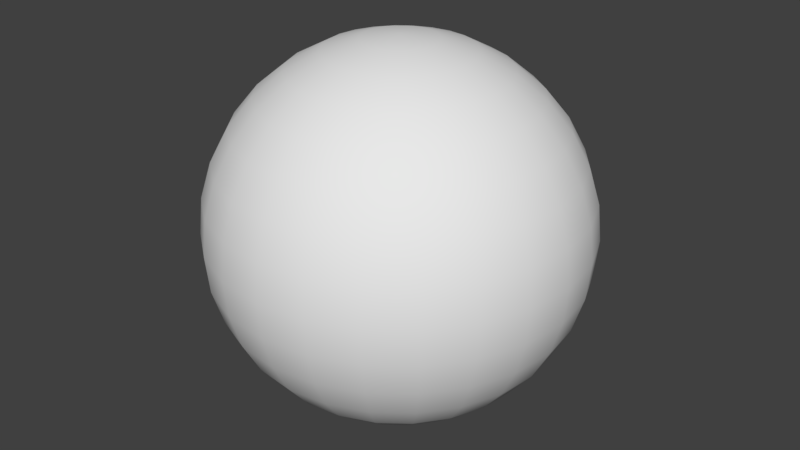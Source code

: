 # Source: Ball_Numbered.blend  (saved by Blender 2.79.0; exported with 4.5.12 LTS)
import bpy
from mathutils import Matrix  # noqa: F401  (used for matrix-valued properties, if any)

bpy.ops.wm.read_factory_settings(use_empty=True)
scene = bpy.context.scene
scene.name = 'Scene'

# ---- collections
col_collection_1 = bpy.data.collections.new('Collection 1'); scene.collection.children.link(col_collection_1)

# ---- world
world_world = bpy.data.worlds.new('World'); scene.world = world_world
world_world.color = (0.05088, 0.05088, 0.05088)
world_world.use_sun_shadow = False
world_world.sun_shadow_jitter_overblur = 0.0
world_world.cycles.sampling_method = 'MANUAL'

# ---- meshes
me_sphere_001 = bpy.data.meshes.new('Sphere.001')
me_sphere_001.from_pydata([(0.0, 0.3827, 0.9239), (0.0, 0.5556, 0.8315), (0.0, 0.9808, 0.1951), (0.0, 1.0, 7.55e-08), (0.0, 0.9808, -0.1951), (0.0, 0.9239, -0.3827), (0.05049, 0.1884, 0.9808), (0.09905, 0.3696, 0.9239), (0.1438, 0.5366, 0.8315), (0.183, 0.683, 0.7071), (0.2152, 0.8031, 0.5556), (0.2391, 0.8924, 0.3827), (0.2538, 0.9474, 0.1951), (0.2588, 0.9659, 7.55e-08), (0.2538, 0.9474, -0.1951), (0.2391, 0.8924, -0.3827), (0.2152, 0.8031, -0.5556), (0.183, 0.683, -0.7071), (0.1438, 0.5366, -0.8315), (0.09905, 0.3696, -0.9239), (0.05049, 0.1884, -0.9808), (0.09755, 0.169, 0.9808), (0.1913, 0.3314, 0.9239), (0.2778, 0.4811, 0.8315), (0.3536, 0.6124, 0.7071), (0.4157, 0.7201, 0.5556), (0.4619, 0.8001, 0.3827), (0.4904, 0.8494, 0.1951), (0.5, 0.866, 7.55e-08), (0.4904, 0.8494, -0.1951), (0.4619, 0.8001, -0.3827), (0.4157, 0.7201, -0.5556), (0.3536, 0.6124, -0.7071), (0.2778, 0.4811, -0.8315), (0.1913, 0.3314, -0.9239), (0.09755, 0.169, -0.9808), (0.1379, 0.1379, 0.9808), (0.2706, 0.2706, 0.9239), (0.3928, 0.3928, 0.8315), (0.5, 0.5, 0.7071), (0.5879, 0.5879, 0.5556), (0.6533, 0.6533, 0.3827), (0.6935, 0.6935, 0.1951), (0.7071, 0.7071, 7.55e-08), (0.6935, 0.6935, -0.1951), (0.6533, 0.6533, -0.3827), (0.5879, 0.5879, -0.5556), (0.5, 0.5, -0.7071), (0.3928, 0.3928, -0.8315), (0.2706, 0.2706, -0.9239), (0.1379, 0.1379, -0.9808), (0.169, 0.09754, 0.9808), (0.3314, 0.1913, 0.9239), (0.4811, 0.2778, 0.8315), (0.6124, 0.3536, 0.7071), (0.7201, 0.4157, 0.5556), (0.8001, 0.4619, 0.3827), (0.8494, 0.4904, 0.1951), (0.866, 0.5, 7.55e-08), (0.8494, 0.4904, -0.1951), (0.8001, 0.4619, -0.3827), (0.7201, 0.4157, -0.5556), (0.6124, 0.3536, -0.7071), (0.4811, 0.2778, -0.8315), (0.3314, 0.1913, -0.9239), (0.169, 0.09754, -0.9808), (0.1884, 0.05049, 0.9808), (0.3696, 0.09905, 0.9239), (0.5366, 0.1438, 0.8315), (0.683, 0.183, 0.7071), (0.8031, 0.2152, 0.5556), (0.8924, 0.2391, 0.3827), (0.9474, 0.2538, 0.1951), (0.9659, 0.2588, 7.55e-08), (0.9474, 0.2538, -0.1951), (0.8924, 0.2391, -0.3827), (0.8031, 0.2152, -0.5556), (0.683, 0.183, -0.7071), (0.5366, 0.1438, -0.8315), (0.3696, 0.09905, -0.9239), (0.1884, 0.05049, -0.9808), (0.1951, -3.464e-07, 0.9808), (0.3827, -3.315e-07, 0.9239), (0.5556, -3.24e-07, 0.8315), (0.7071, -3.24e-07, 0.7071), (0.8315, -2.942e-07, 0.5556), (0.9239, -2.644e-07, 0.3827), (0.9808, -2.793e-07, 0.1951), (1.0, -3.091e-07, 7.55e-08), (0.9808, -2.644e-07, -0.1951), (0.9239, -2.644e-07, -0.3827), (0.8315, -2.942e-07, -0.5556), (0.7071, -3.24e-07, -0.7071), (0.5556, -3.24e-07, -0.8315), (0.3827, -3.091e-07, -0.9239), (0.1951, -3.501e-07, -0.9808), (0.1884, -0.05049, 0.9808), (0.3696, -0.09905, 0.9239), (0.5366, -0.1438, 0.8315), (0.683, -0.183, 0.7071), (0.8031, -0.2152, 0.5556), (0.8924, -0.2391, 0.3827), (0.9474, -0.2538, 0.1951), (0.9659, -0.2588, 7.55e-08), (0.9474, -0.2538, -0.1951), (0.8924, -0.2391, -0.3827), (0.8031, -0.2152, -0.5556), (0.683, -0.183, -0.7071), (0.5366, -0.1438, -0.8315), (0.3696, -0.09905, -0.9239), (0.1884, -0.05049, -0.9808), (0.169, -0.09755, 0.9808), (0.3314, -0.1913, 0.9239), (0.4811, -0.2778, 0.8315), (0.6124, -0.3536, 0.7071), (0.7201, -0.4157, 0.5556), (0.8001, -0.4619, 0.3827), (0.8494, -0.4904, 0.1951), (0.866, -0.5, 7.55e-08), (0.8494, -0.4904, -0.1951), (0.8001, -0.4619, -0.3827), (0.7201, -0.4157, -0.5556), (0.6124, -0.3536, -0.7071), (0.4811, -0.2778, -0.8315), (0.3314, -0.1913, -0.9239), (0.169, -0.09755, -0.9808), (0.1379, -0.138, 0.9808), (0.2706, -0.2706, 0.9239), (0.3928, -0.3928, 0.8315), (0.5, -0.5, 0.7071), (0.5879, -0.5879, 0.5556), (0.6533, -0.6533, 0.3827), (0.6935, -0.6935, 0.1951), (0.7071, -0.7071, 7.55e-08), (0.6935, -0.6935, -0.1951), (0.6533, -0.6533, -0.3827), (0.5879, -0.5879, -0.5556), (0.5, -0.5, -0.7071), (0.3928, -0.3928, -0.8315), (0.2706, -0.2706, -0.9239), (0.1379, -0.138, -0.9808), (0.09755, -0.169, 0.9808), (0.1913, -0.3314, 0.9239), (0.2778, -0.4811, 0.8315), (0.3536, -0.6124, 0.7071), (0.4157, -0.7201, 0.5556), (0.4619, -0.8001, 0.3827), (0.4904, -0.8494, 0.1951), (0.5, -0.866, 7.55e-08), (0.4904, -0.8494, -0.1951), (0.4619, -0.8001, -0.3827), (0.4157, -0.7201, -0.5556), (0.3536, -0.6124, -0.7071), (0.2778, -0.4811, -0.8315), (0.1913, -0.3314, -0.9239), (0.09755, -0.169, -0.9808), (0.05049, -0.1884, 0.9808), (0.09905, -0.3696, 0.9239), (0.1438, -0.5366, 0.8315), (0.183, -0.683, 0.7071), (0.2152, -0.8031, 0.5556), (0.2391, -0.8924, 0.3827), (0.2538, -0.9474, 0.1951), (0.2588, -0.9659, 7.55e-08), (0.2538, -0.9474, -0.1951), (0.2391, -0.8924, -0.3827), (0.2152, -0.8031, -0.5556), (0.183, -0.683, -0.7071), (0.1438, -0.5366, -0.8315), (0.09905, -0.3696, -0.9239), (0.05049, -0.1884, -0.9808), (-2.742e-08, -0.1951, 0.9808), (-4.233e-08, -0.3827, 0.9239), (2.473e-08, -0.5556, 0.8315), (9.828e-09, -0.7071, 0.7071), (9.924e-08, -0.8315, 0.5556), (1.29e-07, -0.9239, 0.3827), (3.963e-08, -0.9808, 0.1951), (2.473e-08, -1.0, 7.55e-08), (9.828e-09, -0.9808, -0.1951), (9.924e-08, -0.9239, -0.3827), (9.924e-08, -0.8315, -0.5556), (9.828e-09, -0.7071, -0.7071), (2.473e-08, -0.5556, -0.8315), (9.828e-09, -0.3827, -0.9239), (-8.798e-09, -0.1951, -0.9808), (-0.05049, -0.1884, 0.9808), (-0.09905, -0.3696, 0.9239), (-0.1438, -0.5366, 0.8315), (-0.183, -0.683, 0.7071), (-0.2152, -0.8031, 0.5556), (-0.2391, -0.8924, 0.3827), (-0.2538, -0.9474, 0.1951), (-0.2588, -0.9659, 7.55e-08), (-0.2538, -0.9474, -0.1951), (-0.2391, -0.8924, -0.3827), (-0.2152, -0.8031, -0.5556), (-0.183, -0.683, -0.7071), (-0.1438, -0.5366, -0.8315), (-0.09905, -0.3696, -0.9239), (-0.05049, -0.1884, -0.9808), (-1.629e-07, -6.08e-07, 1.0), (-0.09755, -0.169, 0.9808), (-0.1913, -0.3314, 0.9239), (-0.2778, -0.4811, 0.8315), (-0.3536, -0.6124, 0.7071), (-0.4157, -0.7201, 0.5556), (-0.4619, -0.8001, 0.3827), (-0.4904, -0.8494, 0.1951), (-0.5, -0.866, 7.55e-08), (-0.4904, -0.8494, -0.1951), (-0.4619, -0.8001, -0.3827), (-0.4157, -0.7201, -0.5556), (-0.3536, -0.6124, -0.7071), (-0.2778, -0.4811, -0.8315), (-0.1913, -0.3314, -0.9239), (-0.09755, -0.169, -0.9808), (-0.1379, -0.138, 0.9808), (-0.2706, -0.2706, 0.9239), (-0.3928, -0.3928, 0.8315), (-0.5, -0.5, 0.7071), (-0.5879, -0.5879, 0.5556), (-0.6533, -0.6533, 0.3827), (-0.6935, -0.6935, 0.1951), (-0.7071, -0.7071, 7.55e-08), (-0.6935, -0.6935, -0.1951), (-0.6533, -0.6533, -0.3827), (-0.5879, -0.5879, -0.5556), (-0.5, -0.5, -0.7071), (-0.3928, -0.3928, -0.8315), (-0.2706, -0.2706, -0.9239), (-0.1379, -0.138, -0.9808), (-0.169, -0.09755, 0.9808), (-0.3314, -0.1913, 0.9239), (-0.4811, -0.2778, 0.8315), (-0.6124, -0.3536, 0.7071), (-0.7201, -0.4157, 0.5556), (-0.8001, -0.4619, 0.3827), (-0.8494, -0.4904, 0.1951), (-0.866, -0.5, 7.55e-08), (-0.8494, -0.4904, -0.1951), (-0.8001, -0.4619, -0.3827), (-0.7201, -0.4157, -0.5556), (-0.6124, -0.3536, -0.7071), (-0.4811, -0.2778, -0.8315), (-0.3314, -0.1913, -0.9239), (-0.169, -0.09755, -0.9808), (-0.1884, -0.05049, 0.9808), (-0.3696, -0.09905, 0.9239), (-0.5366, -0.1438, 0.8315), (-0.683, -0.183, 0.7071), (-0.8031, -0.2152, 0.5556), (-0.8924, -0.2391, 0.3827), (-0.9474, -0.2538, 0.1951), (-0.9659, -0.2588, 7.55e-08), (-0.9474, -0.2538, -0.1951), (-0.8924, -0.2391, -0.3827), (-0.8031, -0.2152, -0.5556), (-0.683, -0.183, -0.7071), (-0.5366, -0.1438, -0.8315), (-0.3696, -0.09905, -0.9239), (-0.1884, -0.05049, -0.9808), (0.0, -3.258e-07, -1.0), (-0.1951, -3.166e-07, 0.9808), (-0.3827, -2.868e-07, 0.9239), (-0.5556, -3.389e-07, 0.8315), (-0.7071, -3.538e-07, 0.7071), (-0.8315, -3.24e-07, 0.5556), (-0.9239, -3.836e-07, 0.3827), (-0.9808, -2.048e-07, 0.1951), (-1.0, -3.389e-07, 7.55e-08), (-0.9808, -1.601e-07, -0.1951), (-0.9239, -3.091e-07, -0.3827), (-0.8315, -3.24e-07, -0.5556), (-0.7071, -3.538e-07, -0.7071), (-0.5556, -3.389e-07, -0.8315), (-0.3827, -3.24e-07, -0.9239), (-0.1951, -3.166e-07, -0.9808), (-0.1884, 0.05049, 0.9808), (-0.3696, 0.09905, 0.9239), (-0.5366, 0.1438, 0.8315), (-0.683, 0.183, 0.7071), (-0.8031, 0.2152, 0.5556), (-0.8924, 0.2391, 0.3827), (-0.9474, 0.2538, 0.1951), (-0.9659, 0.2588, 7.55e-08), (-0.9474, 0.2538, -0.1951), (-0.8924, 0.2391, -0.3827), (-0.8031, 0.2152, -0.5556), (-0.683, 0.183, -0.7071), (-0.5366, 0.1438, -0.8315), (-0.3696, 0.09905, -0.9239), (-0.1884, 0.05049, -0.9808), (-0.169, 0.09755, 0.9808), (-0.3314, 0.1913, 0.9239), (-0.4811, 0.2778, 0.8315), (-0.6124, 0.3536, 0.7071), (-0.7201, 0.4157, 0.5556), (-0.8001, 0.4619, 0.3827), (-0.8494, 0.4904, 0.1951), (-0.866, 0.5, 7.55e-08), (-0.8494, 0.4904, -0.1951), (-0.8001, 0.4619, -0.3827), (-0.7201, 0.4157, -0.5556), (-0.6124, 0.3536, -0.7071), (-0.4811, 0.2778, -0.8315), (-0.3314, 0.1913, -0.9239), (-0.169, 0.09754, -0.9808), (-0.1379, 0.1379, 0.9808), (-0.2706, 0.2706, 0.9239), (-0.3928, 0.3928, 0.8315), (-0.5, 0.5, 0.7071), (-0.5879, 0.5879, 0.5556), (-0.6533, 0.6533, 0.3827), (-0.6935, 0.6935, 0.1951), (-0.7071, 0.7071, 7.55e-08), (-0.6935, 0.6935, -0.1951), (-0.6533, 0.6533, -0.3827), (-0.5879, 0.5879, -0.5556), (-0.5, 0.5, -0.7071), (-0.3928, 0.3928, -0.8315), (-0.2706, 0.2706, -0.9239), (-0.1379, 0.1379, -0.9808), (-0.09755, 0.169, 0.9808), (-0.1913, 0.3314, 0.9239), (-0.2778, 0.4811, 0.8315), (-0.3536, 0.6124, 0.7071), (-0.4157, 0.7201, 0.5556), (-0.4619, 0.8001, 0.3827), (-0.4904, 0.8494, 0.1951), (-0.5, 0.866, 7.55e-08), (-0.4904, 0.8494, -0.1951), (-0.4619, 0.8001, -0.3827), (-0.4157, 0.7201, -0.5556), (-0.3536, 0.6124, -0.7071), (-0.2778, 0.4811, -0.8315), (-0.1913, 0.3314, -0.9239), (-0.09755, 0.169, -0.9808), (-0.05049, 0.1884, 0.9808), (-0.09905, 0.3696, 0.9239), (-0.1438, 0.5366, 0.8315), (-0.183, 0.683, 0.7071), (-0.2152, 0.8031, 0.5556), (-0.2391, 0.8924, 0.3827), (-0.2538, 0.9474, 0.1951), (-0.2588, 0.9659, 7.55e-08), (-0.2538, 0.9474, -0.1951), (-0.2391, 0.8924, -0.3827), (-0.2152, 0.8031, -0.5556), (-0.183, 0.683, -0.7071), (-0.1438, 0.5366, -0.8315), (-0.09905, 0.3696, -0.9239), (-0.05049, 0.1884, -0.9808), (1.355e-08, 0.1951, 0.9808), (-5.073e-09, 0.7071, 0.7071), (-1.997e-08, 0.8315, 0.5556), (-1.094e-07, 0.9239, 0.3827), (-1.997e-08, 0.8315, -0.5556), (-5.073e-09, 0.7071, -0.7071), (2.473e-08, 0.5556, -0.8315), (5.453e-08, 0.3827, -0.9239), (2.473e-08, 0.1951, -0.9808)], [], [(3, 2, 12, 13), (353, 201, 6), (262, 361, 20), (4, 3, 13, 14), (0, 353, 6, 7), (5, 4, 14, 15), (1, 0, 7, 8), (357, 5, 15, 16), (354, 1, 8, 9), (358, 357, 16, 17), (355, 354, 9, 10), (359, 358, 17, 18), (356, 355, 10, 11), (360, 359, 18, 19), (2, 356, 11, 12), (361, 360, 19, 20), (19, 18, 33, 34), (12, 11, 26, 27), (20, 19, 34, 35), (13, 12, 27, 28), (6, 201, 21), (262, 20, 35), (14, 13, 28, 29), (7, 6, 21, 22), (15, 14, 29, 30), (8, 7, 22, 23), (16, 15, 30, 31), (9, 8, 23, 24), (17, 16, 31, 32), (10, 9, 24, 25), (18, 17, 32, 33), (11, 10, 25, 26), (31, 30, 45, 46), (24, 23, 38, 39), (32, 31, 46, 47), (25, 24, 39, 40), (33, 32, 47, 48), (26, 25, 40, 41), (34, 33, 48, 49), (27, 26, 41, 42), (35, 34, 49, 50), (28, 27, 42, 43), (21, 201, 36), (262, 35, 50), (29, 28, 43, 44), (22, 21, 36, 37), (30, 29, 44, 45), (23, 22, 37, 38), (50, 49, 64, 65), (43, 42, 57, 58), (36, 201, 51), (262, 50, 65), (44, 43, 58, 59), (37, 36, 51, 52), (45, 44, 59, 60), (38, 37, 52, 53), (46, 45, 60, 61), (39, 38, 53, 54), (47, 46, 61, 62), (40, 39, 54, 55), (48, 47, 62, 63), (41, 40, 55, 56), (49, 48, 63, 64), (42, 41, 56, 57), (54, 53, 68, 69), (62, 61, 76, 77), (55, 54, 69, 70), (63, 62, 77, 78), (56, 55, 70, 71), (64, 63, 78, 79), (57, 56, 71, 72), (65, 64, 79, 80), (58, 57, 72, 73), (51, 201, 66), (262, 65, 80), (59, 58, 73, 74), (52, 51, 66, 67), (60, 59, 74, 75), (53, 52, 67, 68), (61, 60, 75, 76), (73, 72, 87, 88), (66, 201, 81), (262, 80, 95), (74, 73, 88, 89), (67, 66, 81, 82), (75, 74, 89, 90), (68, 67, 82, 83), (76, 75, 90, 91), (69, 68, 83, 84), (77, 76, 91, 92), (70, 69, 84, 85), (78, 77, 92, 93), (71, 70, 85, 86), (79, 78, 93, 94), (72, 71, 86, 87), (80, 79, 94, 95), (92, 91, 106, 107), (85, 84, 99, 100), (93, 92, 107, 108), (86, 85, 100, 101), (94, 93, 108, 109), (87, 86, 101, 102), (95, 94, 109, 110), (88, 87, 102, 103), (81, 201, 96), (262, 95, 110), (89, 88, 103, 104), (82, 81, 96, 97), (90, 89, 104, 105), (83, 82, 97, 98), (91, 90, 105, 106), (84, 83, 98, 99), (96, 201, 111), (262, 110, 125), (104, 103, 118, 119), (97, 96, 111, 112), (105, 104, 119, 120), (98, 97, 112, 113), (106, 105, 120, 121), (99, 98, 113, 114), (107, 106, 121, 122), (100, 99, 114, 115), (108, 107, 122, 123), (101, 100, 115, 116), (109, 108, 123, 124), (102, 101, 116, 117), (110, 109, 124, 125), (103, 102, 117, 118), (115, 114, 129, 130), (123, 122, 137, 138), (116, 115, 130, 131), (124, 123, 138, 139), (117, 116, 131, 132), (125, 124, 139, 140), (118, 117, 132, 133), (111, 201, 126), (262, 125, 140), (119, 118, 133, 134), (112, 111, 126, 127), (120, 119, 134, 135), (113, 112, 127, 128), (121, 120, 135, 136), (114, 113, 128, 129), (122, 121, 136, 137), (134, 133, 148, 149), (127, 126, 141, 142), (135, 134, 149, 150), (128, 127, 142, 143), (136, 135, 150, 151), (129, 128, 143, 144), (137, 136, 151, 152), (130, 129, 144, 145), (138, 137, 152, 153), (131, 130, 145, 146), (139, 138, 153, 154), (132, 131, 146, 147), (140, 139, 154, 155), (133, 132, 147, 148), (126, 201, 141), (262, 140, 155), (153, 152, 167, 168), (146, 145, 160, 161), (154, 153, 168, 169), (147, 146, 161, 162), (155, 154, 169, 170), (148, 147, 162, 163), (141, 201, 156), (262, 155, 170), (149, 148, 163, 164), (142, 141, 156, 157), (150, 149, 164, 165), (143, 142, 157, 158), (151, 150, 165, 166), (144, 143, 158, 159), (152, 151, 166, 167), (145, 144, 159, 160), (165, 164, 179, 180), (158, 157, 172, 173), (166, 165, 180, 181), (159, 158, 173, 174), (167, 166, 181, 182), (160, 159, 174, 175), (168, 167, 182, 183), (161, 160, 175, 176), (169, 168, 183, 184), (162, 161, 176, 177), (170, 169, 184, 185), (163, 162, 177, 178), (156, 201, 171), (262, 170, 185), (164, 163, 178, 179), (157, 156, 171, 172), (184, 183, 198, 199), (177, 176, 191, 192), (185, 184, 199, 200), (178, 177, 192, 193), (171, 201, 186), (262, 185, 200), (179, 178, 193, 194), (172, 171, 186, 187), (180, 179, 194, 195), (173, 172, 187, 188), (181, 180, 195, 196), (174, 173, 188, 189), (182, 181, 196, 197), (175, 174, 189, 190), (183, 182, 197, 198), (176, 175, 190, 191), (188, 187, 203, 204), (196, 195, 211, 212), (189, 188, 204, 205), (197, 196, 212, 213), (190, 189, 205, 206), (198, 197, 213, 214), (191, 190, 206, 207), (199, 198, 214, 215), (192, 191, 207, 208), (200, 199, 215, 216), (193, 192, 208, 209), (186, 201, 202), (262, 200, 216), (194, 193, 209, 210), (187, 186, 202, 203), (195, 194, 210, 211), (208, 207, 222, 223), (216, 215, 230, 231), (209, 208, 223, 224), (202, 201, 217), (262, 216, 231), (210, 209, 224, 225), (203, 202, 217, 218), (211, 210, 225, 226), (204, 203, 218, 219), (212, 211, 226, 227), (205, 204, 219, 220), (213, 212, 227, 228), (206, 205, 220, 221), (214, 213, 228, 229), (207, 206, 221, 222), (215, 214, 229, 230), (227, 226, 241, 242), (220, 219, 234, 235), (228, 227, 242, 243), (221, 220, 235, 236), (229, 228, 243, 244), (222, 221, 236, 237), (230, 229, 244, 245), (223, 222, 237, 238), (231, 230, 245, 246), (224, 223, 238, 239), (217, 201, 232), (262, 231, 246), (225, 224, 239, 240), (218, 217, 232, 233), (226, 225, 240, 241), (219, 218, 233, 234), (246, 245, 260, 261), (239, 238, 253, 254), (232, 201, 247), (262, 246, 261), (240, 239, 254, 255), (233, 232, 247, 248), (241, 240, 255, 256), (234, 233, 248, 249), (242, 241, 256, 257), (235, 234, 249, 250), (243, 242, 257, 258), (236, 235, 250, 251), (244, 243, 258, 259), (237, 236, 251, 252), (245, 244, 259, 260), (238, 237, 252, 253), (250, 249, 265, 266), (258, 257, 273, 274), (251, 250, 266, 267), (259, 258, 274, 275), (252, 251, 267, 268), (260, 259, 275, 276), (253, 252, 268, 269), (261, 260, 276, 277), (254, 253, 269, 270), (247, 201, 263), (262, 261, 277), (255, 254, 270, 271), (248, 247, 263, 264), (256, 255, 271, 272), (249, 248, 264, 265), (257, 256, 272, 273), (270, 269, 284, 285), (263, 201, 278), (262, 277, 292), (271, 270, 285, 286), (264, 263, 278, 279), (272, 271, 286, 287), (265, 264, 279, 280), (273, 272, 287, 288), (266, 265, 280, 281), (274, 273, 288, 289), (267, 266, 281, 282), (275, 274, 289, 290), (268, 267, 282, 283), (276, 275, 290, 291), (269, 268, 283, 284), (277, 276, 291, 292), (289, 288, 303, 304), (282, 281, 296, 297), (290, 289, 304, 305), (283, 282, 297, 298), (291, 290, 305, 306), (284, 283, 298, 299), (292, 291, 306, 307), (285, 284, 299, 300), (278, 201, 293), (262, 292, 307), (286, 285, 300, 301), (279, 278, 293, 294), (287, 286, 301, 302), (280, 279, 294, 295), (288, 287, 302, 303), (281, 280, 295, 296), (262, 307, 322), (301, 300, 315, 316), (294, 293, 308, 309), (302, 301, 316, 317), (295, 294, 309, 310), (303, 302, 317, 318), (296, 295, 310, 311), (304, 303, 318, 319), (297, 296, 311, 312), (305, 304, 319, 320), (298, 297, 312, 313), (306, 305, 320, 321), (299, 298, 313, 314), (307, 306, 321, 322), (300, 299, 314, 315), (293, 201, 308), (320, 319, 334, 335), (313, 312, 327, 328), (321, 320, 335, 336), (314, 313, 328, 329), (322, 321, 336, 337), (315, 314, 329, 330), (308, 201, 323), (262, 322, 337), (316, 315, 330, 331), (309, 308, 323, 324), (317, 316, 331, 332), (310, 309, 324, 325), (318, 317, 332, 333), (311, 310, 325, 326), (319, 318, 333, 334), (312, 311, 326, 327), (324, 323, 338, 339), (332, 331, 346, 347), (325, 324, 339, 340), (333, 332, 347, 348), (326, 325, 340, 341), (334, 333, 348, 349), (327, 326, 341, 342), (335, 334, 349, 350), (328, 327, 342, 343), (336, 335, 350, 351), (329, 328, 343, 344), (337, 336, 351, 352), (330, 329, 344, 345), (323, 201, 338), (262, 337, 352), (331, 330, 345, 346), (343, 342, 355, 356), (351, 350, 359, 360), (344, 343, 356, 2), (352, 351, 360, 361), (345, 344, 2, 3), (338, 201, 353), (262, 352, 361), (346, 345, 3, 4), (339, 338, 353, 0), (347, 346, 4, 5), (340, 339, 0, 1), (348, 347, 5, 357), (341, 340, 1, 354), (349, 348, 357, 358), (342, 341, 354, 355), (350, 349, 358, 359)])
me_sphere_001.polygons.foreach_set('use_smooth', [True] * 384)
_uv = me_sphere_001.uv_layers.new(name='UVMap')
_uv.uv.foreach_set('vector', [0.8871, 0.4742, 0.8854, 0.5513, 0.7946, 0.5414, 0.7959, 0.4805, 0.5759, 0.861, 0.5062, 0.8642, 0.571, 0.8434, 0.4974, 0.1209, 0.5651, 0.1284, 0.5598, 0.145, 0.8737, 0.3995, 0.8871, 0.4742, 0.7959, 0.4805, 0.7877, 0.421, 0.6487, 0.8448, 0.5759, 0.861, 0.571, 0.8434, 0.6322, 0.8117, 0.8462, 0.33, 0.8737, 0.3995, 0.7877, 0.421, 0.7705, 0.3636, 0.7191, 0.8112, 0.6487, 0.8448, 0.6322, 0.8117, 0.6856, 0.7691, 0.8063, 0.2679, 0.8462, 0.33, 0.7705, 0.3636, 0.7446, 0.3093, 0.7806, 0.7619, 0.7191, 0.8112, 0.6856, 0.7691, 0.7292, 0.7185, 0.7557, 0.2153, 0.8063, 0.2679, 0.7446, 0.3093, 0.7101, 0.2592, 0.8329, 0.7011, 0.7806, 0.7619, 0.7292, 0.7185, 0.7611, 0.6618, 0.6967, 0.1741, 0.7557, 0.2153, 0.7101, 0.2592, 0.6674, 0.2143, 0.8675, 0.6281, 0.8329, 0.7011, 0.7611, 0.6618, 0.7833, 0.6024, 0.6321, 0.1452, 0.6967, 0.1741, 0.6674, 0.2143, 0.6169, 0.1759, 0.8854, 0.5513, 0.8675, 0.6281, 0.7833, 0.6024, 0.7946, 0.5414, 0.5651, 0.1284, 0.6321, 0.1452, 0.6169, 0.1759, 0.5598, 0.145, 0.6169, 0.1759, 0.6674, 0.2143, 0.6347, 0.244, 0.5968, 0.2002, 0.7946, 0.5414, 0.7833, 0.6024, 0.7145, 0.5865, 0.7215, 0.5353, 0.5598, 0.145, 0.6169, 0.1759, 0.5968, 0.2002, 0.5509, 0.1592, 0.7959, 0.4805, 0.7946, 0.5414, 0.7215, 0.5353, 0.7223, 0.4846, 0.571, 0.8434, 0.5062, 0.8642, 0.5623, 0.8283, 0.4974, 0.1209, 0.5598, 0.145, 0.5509, 0.1592, 0.7877, 0.421, 0.7959, 0.4805, 0.7223, 0.4846, 0.717, 0.4346, 0.6322, 0.8117, 0.571, 0.8434, 0.5623, 0.8283, 0.6107, 0.7861, 0.7705, 0.3636, 0.7877, 0.421, 0.717, 0.4346, 0.7059, 0.3854, 0.6856, 0.7691, 0.6322, 0.8117, 0.6107, 0.7861, 0.6497, 0.7388, 0.7446, 0.3093, 0.7705, 0.3636, 0.7059, 0.3854, 0.6887, 0.337, 0.7292, 0.7185, 0.6856, 0.7691, 0.6497, 0.7388, 0.6794, 0.689, 0.7101, 0.2592, 0.7446, 0.3093, 0.6887, 0.337, 0.6652, 0.2898, 0.7611, 0.6618, 0.7292, 0.7185, 0.6794, 0.689, 0.7006, 0.6379, 0.6674, 0.2143, 0.7101, 0.2592, 0.6652, 0.2898, 0.6347, 0.244, 0.7833, 0.6024, 0.7611, 0.6618, 0.7006, 0.6379, 0.7145, 0.5865, 0.6887, 0.337, 0.7059, 0.3854, 0.6488, 0.3997, 0.6375, 0.3556, 0.6794, 0.689, 0.6497, 0.7388, 0.6134, 0.7179, 0.633, 0.6696, 0.6652, 0.2898, 0.6887, 0.337, 0.6375, 0.3556, 0.6217, 0.3109, 0.7006, 0.6379, 0.6794, 0.689, 0.633, 0.6696, 0.6465, 0.6226, 0.6347, 0.244, 0.6652, 0.2898, 0.6217, 0.3109, 0.6007, 0.2652, 0.7145, 0.5865, 0.7006, 0.6379, 0.6465, 0.6226, 0.6551, 0.5767, 0.5968, 0.2002, 0.6347, 0.244, 0.6007, 0.2652, 0.5737, 0.2185, 0.7215, 0.5353, 0.7145, 0.5865, 0.6551, 0.5767, 0.6593, 0.5317, 0.5509, 0.1592, 0.5968, 0.2002, 0.5737, 0.2185, 0.5393, 0.1705, 0.7223, 0.4846, 0.7215, 0.5353, 0.6593, 0.5317, 0.6596, 0.4875, 0.5623, 0.8283, 0.5062, 0.8642, 0.5508, 0.8164, 0.4974, 0.1209, 0.5509, 0.1592, 0.5393, 0.1705, 0.717, 0.4346, 0.7223, 0.4846, 0.6596, 0.4875, 0.6561, 0.4436, 0.6107, 0.7861, 0.5623, 0.8283, 0.5508, 0.8164, 0.5865, 0.7672, 0.7059, 0.3854, 0.717, 0.4346, 0.6561, 0.4436, 0.6488, 0.3997, 0.6497, 0.7388, 0.6107, 0.7861, 0.5865, 0.7672, 0.6134, 0.7179, 0.5393, 0.1705, 0.5737, 0.2185, 0.5487, 0.2311, 0.5258, 0.1786, 0.6596, 0.4875, 0.6593, 0.5317, 0.6039, 0.5299, 0.6038, 0.4896, 0.5508, 0.8164, 0.5062, 0.8642, 0.5374, 0.8078, 0.4974, 0.1209, 0.5393, 0.1705, 0.5258, 0.1786, 0.6561, 0.4436, 0.6596, 0.4875, 0.6038, 0.4896, 0.6014, 0.4495, 0.5865, 0.7672, 0.5508, 0.8164, 0.5374, 0.8078, 0.5608, 0.7544, 0.6488, 0.3997, 0.6561, 0.4436, 0.6014, 0.4495, 0.5968, 0.4091, 0.6134, 0.7179, 0.5865, 0.7672, 0.5608, 0.7544, 0.5775, 0.7044, 0.6375, 0.3556, 0.6488, 0.3997, 0.5968, 0.4091, 0.5896, 0.3677, 0.633, 0.6696, 0.6134, 0.7179, 0.5775, 0.7044, 0.5891, 0.6576, 0.6217, 0.3109, 0.6375, 0.3556, 0.5896, 0.3677, 0.5796, 0.3248, 0.6465, 0.6226, 0.633, 0.6696, 0.5891, 0.6576, 0.597, 0.6133, 0.6007, 0.2652, 0.6217, 0.3109, 0.5796, 0.3248, 0.5663, 0.2795, 0.6551, 0.5767, 0.6465, 0.6226, 0.597, 0.6133, 0.6017, 0.571, 0.5737, 0.2185, 0.6007, 0.2652, 0.5663, 0.2795, 0.5487, 0.2311, 0.6593, 0.5317, 0.6551, 0.5767, 0.6017, 0.571, 0.6039, 0.5299, 0.5891, 0.6576, 0.5775, 0.7044, 0.5421, 0.6969, 0.5471, 0.6512, 0.5796, 0.3248, 0.5896, 0.3677, 0.5438, 0.3749, 0.5385, 0.333, 0.597, 0.6133, 0.5891, 0.6576, 0.5471, 0.6512, 0.5503, 0.6087, 0.5663, 0.2795, 0.5796, 0.3248, 0.5385, 0.333, 0.5316, 0.2879, 0.6017, 0.571, 0.597, 0.6133, 0.5503, 0.6087, 0.552, 0.5684, 0.5487, 0.2311, 0.5663, 0.2795, 0.5316, 0.2879, 0.5226, 0.2386, 0.6039, 0.5299, 0.6017, 0.571, 0.552, 0.5684, 0.5525, 0.5296, 0.5258, 0.1786, 0.5487, 0.2311, 0.5226, 0.2386, 0.5112, 0.1834, 0.6038, 0.4896, 0.6039, 0.5299, 0.5525, 0.5296, 0.552, 0.4915, 0.5374, 0.8078, 0.5062, 0.8642, 0.5228, 0.8025, 0.4974, 0.1209, 0.5258, 0.1786, 0.5112, 0.1834, 0.6014, 0.4495, 0.6038, 0.4896, 0.552, 0.4915, 0.5504, 0.4534, 0.5608, 0.7544, 0.5374, 0.8078, 0.5228, 0.8025, 0.5344, 0.7469, 0.5968, 0.4091, 0.6014, 0.4495, 0.5504, 0.4534, 0.5477, 0.4148, 0.5775, 0.7044, 0.5608, 0.7544, 0.5344, 0.7469, 0.5421, 0.6969, 0.5896, 0.3677, 0.5968, 0.4091, 0.5477, 0.4148, 0.5438, 0.3749, 0.552, 0.4915, 0.5525, 0.5296, 0.5031, 0.5305, 0.502, 0.4931, 0.5228, 0.8025, 0.5062, 0.8642, 0.5076, 0.8006, 0.4974, 0.1209, 0.5112, 0.1834, 0.496, 0.1848, 0.5504, 0.4534, 0.552, 0.4915, 0.502, 0.4931, 0.501, 0.4557, 0.5344, 0.7469, 0.5228, 0.8025, 0.5076, 0.8006, 0.5077, 0.7445, 0.5477, 0.4148, 0.5504, 0.4534, 0.501, 0.4557, 0.4999, 0.4176, 0.5421, 0.6969, 0.5344, 0.7469, 0.5077, 0.7445, 0.5071, 0.6948, 0.5438, 0.3749, 0.5477, 0.4148, 0.4999, 0.4176, 0.4988, 0.3781, 0.5471, 0.6512, 0.5421, 0.6969, 0.5071, 0.6948, 0.5062, 0.6498, 0.5385, 0.333, 0.5438, 0.3749, 0.4988, 0.3781, 0.4977, 0.3362, 0.5503, 0.6087, 0.5471, 0.6512, 0.5062, 0.6498, 0.5052, 0.608, 0.5316, 0.2879, 0.5385, 0.333, 0.4977, 0.3362, 0.4967, 0.2911, 0.552, 0.5684, 0.5503, 0.6087, 0.5052, 0.608, 0.5041, 0.5686, 0.5226, 0.2386, 0.5316, 0.2879, 0.4967, 0.2911, 0.496, 0.2411, 0.5525, 0.5296, 0.552, 0.5684, 0.5041, 0.5686, 0.5031, 0.5305, 0.5112, 0.1834, 0.5226, 0.2386, 0.496, 0.2411, 0.496, 0.1848, 0.4977, 0.3362, 0.4988, 0.3781, 0.4536, 0.3775, 0.4567, 0.3349, 0.5052, 0.608, 0.5062, 0.6498, 0.4655, 0.653, 0.4603, 0.6111, 0.4967, 0.2911, 0.4977, 0.3362, 0.4567, 0.3349, 0.4616, 0.289, 0.5041, 0.5686, 0.5052, 0.608, 0.4603, 0.6111, 0.4564, 0.5713, 0.496, 0.2411, 0.4967, 0.2911, 0.4616, 0.289, 0.4692, 0.2388, 0.5031, 0.5305, 0.5041, 0.5686, 0.4564, 0.5713, 0.4538, 0.5328, 0.496, 0.1848, 0.496, 0.2411, 0.4692, 0.2388, 0.4807, 0.1829, 0.502, 0.4931, 0.5031, 0.5305, 0.4538, 0.5328, 0.4521, 0.4948, 0.5076, 0.8006, 0.5062, 0.8642, 0.4925, 0.802, 0.4974, 0.1209, 0.496, 0.1848, 0.4807, 0.1829, 0.501, 0.4557, 0.502, 0.4931, 0.4521, 0.4948, 0.4515, 0.4567, 0.5077, 0.7445, 0.5076, 0.8006, 0.4925, 0.802, 0.4812, 0.747, 0.4999, 0.4176, 0.501, 0.4557, 0.4515, 0.4567, 0.452, 0.4178, 0.5071, 0.6948, 0.5077, 0.7445, 0.4812, 0.747, 0.4724, 0.6979, 0.4988, 0.3781, 0.4999, 0.4176, 0.452, 0.4178, 0.4536, 0.3775, 0.5062, 0.6498, 0.5071, 0.6948, 0.4724, 0.6979, 0.4655, 0.653, 0.4925, 0.802, 0.5062, 0.8642, 0.4779, 0.8068, 0.4974, 0.1209, 0.4807, 0.1829, 0.4661, 0.1776, 0.4515, 0.4567, 0.4521, 0.4948, 0.4004, 0.4967, 0.4002, 0.4564, 0.4812, 0.747, 0.4925, 0.802, 0.4779, 0.8068, 0.4553, 0.7544, 0.452, 0.4178, 0.4515, 0.4567, 0.4002, 0.4564, 0.4022, 0.4154, 0.4724, 0.6979, 0.4812, 0.747, 0.4553, 0.7544, 0.4378, 0.7062, 0.4536, 0.3775, 0.452, 0.4178, 0.4022, 0.4154, 0.4069, 0.373, 0.4655, 0.653, 0.4724, 0.6979, 0.4378, 0.7062, 0.4245, 0.6611, 0.4567, 0.3349, 0.4536, 0.3775, 0.4069, 0.373, 0.4145, 0.3287, 0.4603, 0.6111, 0.4655, 0.653, 0.4245, 0.6611, 0.4146, 0.6183, 0.4616, 0.289, 0.4567, 0.3349, 0.4145, 0.3287, 0.4261, 0.2817, 0.4564, 0.5713, 0.4603, 0.6111, 0.4146, 0.6183, 0.4075, 0.577, 0.4692, 0.2388, 0.4616, 0.289, 0.4261, 0.2817, 0.4426, 0.2314, 0.4538, 0.5328, 0.4564, 0.5713, 0.4075, 0.577, 0.4028, 0.5367, 0.4807, 0.1829, 0.4692, 0.2388, 0.4426, 0.2314, 0.4661, 0.1776, 0.4521, 0.4948, 0.4538, 0.5328, 0.4028, 0.5367, 0.4004, 0.4967, 0.4146, 0.6183, 0.4245, 0.6611, 0.3826, 0.675, 0.3668, 0.6304, 0.4261, 0.2817, 0.4145, 0.3287, 0.3706, 0.3168, 0.3899, 0.2682, 0.4075, 0.577, 0.4146, 0.6183, 0.3668, 0.6304, 0.3555, 0.5864, 0.4426, 0.2314, 0.4261, 0.2817, 0.3899, 0.2682, 0.4168, 0.2186, 0.4028, 0.5367, 0.4075, 0.577, 0.3555, 0.5864, 0.3482, 0.5427, 0.4661, 0.1776, 0.4426, 0.2314, 0.4168, 0.2186, 0.4526, 0.169, 0.4004, 0.4967, 0.4028, 0.5367, 0.3482, 0.5427, 0.3447, 0.4989, 0.4779, 0.8068, 0.5062, 0.8642, 0.4645, 0.8148, 0.4974, 0.1209, 0.4661, 0.1776, 0.4526, 0.169, 0.4002, 0.4564, 0.4004, 0.4967, 0.3447, 0.4989, 0.3448, 0.4548, 0.4553, 0.7544, 0.4779, 0.8068, 0.4645, 0.8148, 0.4304, 0.767, 0.4022, 0.4154, 0.4002, 0.4564, 0.3448, 0.4548, 0.3489, 0.4099, 0.4378, 0.7062, 0.4553, 0.7544, 0.4304, 0.767, 0.4034, 0.7204, 0.4069, 0.373, 0.4022, 0.4154, 0.3489, 0.4099, 0.3572, 0.364, 0.4245, 0.6611, 0.4378, 0.7062, 0.4034, 0.7204, 0.3826, 0.675, 0.4145, 0.3287, 0.4069, 0.373, 0.3572, 0.364, 0.3706, 0.3168, 0.3448, 0.4548, 0.3447, 0.4989, 0.2822, 0.5019, 0.2828, 0.4514, 0.4304, 0.767, 0.4645, 0.8148, 0.453, 0.826, 0.4073, 0.7851, 0.3489, 0.4099, 0.3448, 0.4548, 0.2828, 0.4514, 0.2895, 0.4004, 0.4034, 0.7204, 0.4304, 0.767, 0.4073, 0.7851, 0.3696, 0.7416, 0.3572, 0.364, 0.3489, 0.4099, 0.2895, 0.4004, 0.303, 0.349, 0.3826, 0.675, 0.4034, 0.7204, 0.3696, 0.7416, 0.3393, 0.6959, 0.3706, 0.3168, 0.3572, 0.364, 0.303, 0.349, 0.324, 0.2977, 0.3668, 0.6304, 0.3826, 0.675, 0.3393, 0.6959, 0.3158, 0.6489, 0.3899, 0.2682, 0.3706, 0.3168, 0.324, 0.2977, 0.3534, 0.2474, 0.3555, 0.5864, 0.3668, 0.6304, 0.3158, 0.6489, 0.2987, 0.6007, 0.4168, 0.2186, 0.3899, 0.2682, 0.3534, 0.2474, 0.3924, 0.1997, 0.3482, 0.5427, 0.3555, 0.5864, 0.2987, 0.6007, 0.2876, 0.5517, 0.4526, 0.169, 0.4168, 0.2186, 0.3924, 0.1997, 0.441, 0.157, 0.3447, 0.4989, 0.3482, 0.5427, 0.2876, 0.5517, 0.2822, 0.5019, 0.4645, 0.8148, 0.5062, 0.8642, 0.453, 0.826, 0.4974, 0.1209, 0.4526, 0.169, 0.441, 0.157, 0.3534, 0.2474, 0.324, 0.2977, 0.274, 0.2688, 0.3171, 0.2172, 0.2987, 0.6007, 0.3158, 0.6489, 0.2602, 0.6765, 0.2344, 0.6225, 0.3924, 0.1997, 0.3534, 0.2474, 0.3171, 0.2172, 0.3707, 0.174, 0.2876, 0.5517, 0.2987, 0.6007, 0.2344, 0.6225, 0.2173, 0.5654, 0.441, 0.157, 0.3924, 0.1997, 0.3707, 0.174, 0.4322, 0.1419, 0.2822, 0.5019, 0.2876, 0.5517, 0.2173, 0.5654, 0.209, 0.5062, 0.453, 0.826, 0.5062, 0.8642, 0.4441, 0.8401, 0.4974, 0.1209, 0.441, 0.157, 0.4322, 0.1419, 0.2828, 0.4514, 0.2822, 0.5019, 0.209, 0.5062, 0.2101, 0.4457, 0.4073, 0.7851, 0.453, 0.826, 0.4441, 0.8401, 0.3873, 0.8094, 0.2895, 0.4004, 0.2828, 0.4514, 0.2101, 0.4457, 0.2209, 0.3851, 0.3696, 0.7416, 0.4073, 0.7851, 0.3873, 0.8094, 0.3371, 0.7711, 0.303, 0.349, 0.2895, 0.4004, 0.2209, 0.3851, 0.242, 0.3255, 0.3393, 0.6959, 0.3696, 0.7416, 0.3371, 0.7711, 0.2946, 0.7264, 0.324, 0.2977, 0.303, 0.349, 0.242, 0.3255, 0.274, 0.2688, 0.3158, 0.6489, 0.3393, 0.6959, 0.2946, 0.7264, 0.2602, 0.6765, 0.2209, 0.3851, 0.2101, 0.4457, 0.1203, 0.4361, 0.1378, 0.3603, 0.3371, 0.7711, 0.3873, 0.8094, 0.3722, 0.8399, 0.3079, 0.8111, 0.242, 0.3255, 0.2209, 0.3851, 0.1378, 0.3603, 0.1714, 0.2888, 0.2946, 0.7264, 0.3371, 0.7711, 0.3079, 0.8111, 0.2491, 0.77, 0.274, 0.2688, 0.242, 0.3255, 0.1714, 0.2888, 0.2204, 0.2255, 0.2602, 0.6765, 0.2946, 0.7264, 0.2491, 0.77, 0.1988, 0.7177, 0.3171, 0.2172, 0.274, 0.2688, 0.2204, 0.2255, 0.2827, 0.1748, 0.2344, 0.6225, 0.2602, 0.6765, 0.1988, 0.7177, 0.1591, 0.6559, 0.3707, 0.174, 0.3171, 0.2172, 0.2827, 0.1748, 0.3538, 0.1407, 0.2173, 0.5654, 0.2344, 0.6225, 0.1591, 0.6559, 0.1318, 0.5867, 0.4322, 0.1419, 0.3707, 0.174, 0.3538, 0.1407, 0.4272, 0.1241, 0.209, 0.5062, 0.2173, 0.5654, 0.1318, 0.5867, 0.1185, 0.5126, 0.4441, 0.8401, 0.5062, 0.8642, 0.4388, 0.8566, 0.4974, 0.1209, 0.4322, 0.1419, 0.4272, 0.1241, 0.2101, 0.4457, 0.209, 0.5062, 0.1185, 0.5126, 0.1203, 0.4361, 0.3873, 0.8094, 0.4441, 0.8401, 0.4388, 0.8566, 0.3722, 0.8399, 0.1011, 0.9762, 0.08073, 0.966, 0.09074, 0.9535, 0.1064, 0.9666, 0.02517, 0.8417, 0.03193, 0.8174, 0.0586, 0.8266, 0.05423, 0.8461, 0.1224, 0.9826, 0.1011, 0.9762, 0.1064, 0.9666, 0.1244, 0.9773, 0.02354, 0.8666, 0.02517, 0.8417, 0.05423, 0.8461, 0.05302, 0.8658, 0.1297, 0.7445, 0.1527, 0.7445, 0.1311, 0.7504, 0.1441, 0.986, 0.1224, 0.9826, 0.1244, 0.9773, 0.02683, 0.8908, 0.02354, 0.8666, 0.05302, 0.8658, 0.05485, 0.8851, 0.1055, 0.7488, 0.1297, 0.7445, 0.1311, 0.7504, 0.1105, 0.76, 0.03469, 0.9136, 0.02683, 0.8908, 0.05485, 0.8851, 0.0596, 0.9039, 0.08173, 0.759, 0.1055, 0.7488, 0.1105, 0.76, 0.09236, 0.7733, 0.0467, 0.9342, 0.03469, 0.9136, 0.0596, 0.9039, 0.0672, 0.9217, 0.0607, 0.7746, 0.08173, 0.759, 0.09236, 0.7733, 0.07755, 0.7895, 0.06229, 0.9519, 0.0467, 0.9342, 0.0672, 0.9217, 0.07761, 0.9384, 0.04386, 0.7946, 0.0607, 0.7746, 0.07755, 0.7895, 0.06632, 0.8075, 0.08073, 0.966, 0.06229, 0.9519, 0.07761, 0.9384, 0.09074, 0.9535, 0.03193, 0.8174, 0.04386, 0.7946, 0.06632, 0.8075, 0.0586, 0.8266, 0.09236, 0.7733, 0.1105, 0.76, 0.1172, 0.7687, 0.1038, 0.7837, 0.0672, 0.9217, 0.0596, 0.9039, 0.08076, 0.8977, 0.08562, 0.9136, 0.07755, 0.7895, 0.09236, 0.7733, 0.1038, 0.7837, 0.09341, 0.7997, 0.07761, 0.9384, 0.0672, 0.9217, 0.08562, 0.9136, 0.09253, 0.9292, 0.06632, 0.8075, 0.07755, 0.7895, 0.09341, 0.7997, 0.08583, 0.8161, 0.09074, 0.9535, 0.07761, 0.9384, 0.09253, 0.9292, 0.1017, 0.9444, 0.0586, 0.8266, 0.06632, 0.8075, 0.08583, 0.8161, 0.0807, 0.8326, 0.1064, 0.9666, 0.09074, 0.9535, 0.1017, 0.9444, 0.1133, 0.959, 0.05423, 0.8461, 0.0586, 0.8266, 0.0807, 0.8326, 0.07777, 0.8491, 0.1244, 0.9773, 0.1064, 0.9666, 0.1133, 0.959, 0.1275, 0.9729, 0.05302, 0.8658, 0.05423, 0.8461, 0.07777, 0.8491, 0.07685, 0.8654, 0.1311, 0.7504, 0.1527, 0.7445, 0.1337, 0.7555, 0.1441, 0.986, 0.1244, 0.9773, 0.1275, 0.9729, 0.05485, 0.8851, 0.05302, 0.8658, 0.07685, 0.8654, 0.07785, 0.8817, 0.1105, 0.76, 0.1311, 0.7504, 0.1337, 0.7555, 0.1172, 0.7687, 0.0596, 0.9039, 0.05485, 0.8851, 0.07785, 0.8817, 0.08076, 0.8977, 0.07777, 0.8491, 0.0807, 0.8326, 0.09985, 0.8365, 0.09786, 0.851, 0.1275, 0.9729, 0.1133, 0.959, 0.121, 0.9535, 0.1313, 0.9694, 0.07685, 0.8654, 0.07777, 0.8491, 0.09786, 0.851, 0.09716, 0.8654, 0.1337, 0.7555, 0.1527, 0.7445, 0.1373, 0.7596, 0.1441, 0.986, 0.1275, 0.9729, 0.1313, 0.9694, 0.07785, 0.8817, 0.07685, 0.8654, 0.09716, 0.8654, 0.09767, 0.8796, 0.1172, 0.7687, 0.1337, 0.7555, 0.1373, 0.7596, 0.1249, 0.7753, 0.08076, 0.8977, 0.07785, 0.8817, 0.09767, 0.8796, 0.0994, 0.8939, 0.1038, 0.7837, 0.1172, 0.7687, 0.1249, 0.7753, 0.1154, 0.791, 0.08562, 0.9136, 0.08076, 0.8977, 0.0994, 0.8939, 0.1024, 0.9083, 0.09341, 0.7997, 0.1038, 0.7837, 0.1154, 0.791, 0.1083, 0.8066, 0.09253, 0.9292, 0.08562, 0.9136, 0.1024, 0.9083, 0.1069, 0.923, 0.08583, 0.8161, 0.09341, 0.7997, 0.1083, 0.8066, 0.1032, 0.8217, 0.1017, 0.9444, 0.09253, 0.9292, 0.1069, 0.923, 0.1129, 0.938, 0.0807, 0.8326, 0.08583, 0.8161, 0.1032, 0.8217, 0.09985, 0.8365, 0.1133, 0.959, 0.1017, 0.9444, 0.1129, 0.938, 0.121, 0.9535, 0.1024, 0.9083, 0.0994, 0.8939, 0.1164, 0.8916, 0.1181, 0.9051, 0.1083, 0.8066, 0.1154, 0.791, 0.1269, 0.796, 0.1224, 0.8111, 0.1069, 0.923, 0.1024, 0.9083, 0.1181, 0.9051, 0.1206, 0.9191, 0.1032, 0.8217, 0.1083, 0.8066, 0.1224, 0.8111, 0.1193, 0.8254, 0.1129, 0.938, 0.1069, 0.923, 0.1206, 0.9191, 0.1243, 0.9339, 0.09985, 0.8365, 0.1032, 0.8217, 0.1193, 0.8254, 0.1171, 0.8391, 0.121, 0.9535, 0.1129, 0.938, 0.1243, 0.9339, 0.1292, 0.9498, 0.09786, 0.851, 0.09985, 0.8365, 0.1171, 0.8391, 0.1158, 0.8524, 0.1313, 0.9694, 0.121, 0.9535, 0.1292, 0.9498, 0.1358, 0.967, 0.09716, 0.8654, 0.09786, 0.851, 0.1158, 0.8524, 0.1153, 0.8655, 0.1373, 0.7596, 0.1527, 0.7445, 0.1416, 0.7626, 0.1441, 0.986, 0.1313, 0.9694, 0.1358, 0.967, 0.09767, 0.8796, 0.09716, 0.8654, 0.1153, 0.8655, 0.1154, 0.8785, 0.1249, 0.7753, 0.1373, 0.7596, 0.1416, 0.7626, 0.1331, 0.7798, 0.0994, 0.8939, 0.09767, 0.8796, 0.1154, 0.8785, 0.1164, 0.8916, 0.1154, 0.791, 0.1249, 0.7753, 0.1331, 0.7798, 0.1269, 0.796, 0.1358, 0.967, 0.1292, 0.9498, 0.1377, 0.9478, 0.1406, 0.9657, 0.1153, 0.8655, 0.1158, 0.8524, 0.1324, 0.8533, 0.132, 0.8657, 0.1416, 0.7626, 0.1527, 0.7445, 0.1463, 0.7646, 0.1441, 0.986, 0.1358, 0.967, 0.1406, 0.9657, 0.1154, 0.8785, 0.1153, 0.8655, 0.132, 0.8657, 0.1321, 0.878, 0.1331, 0.7798, 0.1416, 0.7626, 0.1463, 0.7646, 0.1417, 0.7827, 0.1164, 0.8916, 0.1154, 0.8785, 0.1321, 0.878, 0.1323, 0.8905, 0.1269, 0.796, 0.1331, 0.7798, 0.1417, 0.7827, 0.1384, 0.799, 0.1181, 0.9051, 0.1164, 0.8916, 0.1323, 0.8905, 0.133, 0.9035, 0.1224, 0.8111, 0.1269, 0.796, 0.1384, 0.799, 0.1361, 0.8138, 0.1206, 0.9191, 0.1181, 0.9051, 0.133, 0.9035, 0.134, 0.9171, 0.1193, 0.8254, 0.1224, 0.8111, 0.1361, 0.8138, 0.1344, 0.8276, 0.1243, 0.9339, 0.1206, 0.9191, 0.134, 0.9171, 0.1356, 0.9317, 0.1171, 0.8391, 0.1193, 0.8254, 0.1344, 0.8276, 0.1332, 0.8407, 0.1292, 0.9498, 0.1243, 0.9339, 0.1356, 0.9317, 0.1377, 0.9478, 0.1158, 0.8524, 0.1171, 0.8391, 0.1332, 0.8407, 0.1324, 0.8533, 0.1361, 0.8138, 0.1384, 0.799, 0.1498, 0.8002, 0.1494, 0.8149, 0.134, 0.9171, 0.133, 0.9035, 0.1475, 0.9032, 0.1472, 0.9167, 0.1344, 0.8276, 0.1361, 0.8138, 0.1494, 0.8149, 0.1491, 0.8286, 0.1356, 0.9317, 0.134, 0.9171, 0.1472, 0.9167, 0.1469, 0.9313, 0.1332, 0.8407, 0.1344, 0.8276, 0.1491, 0.8286, 0.1488, 0.8414, 0.1377, 0.9478, 0.1356, 0.9317, 0.1469, 0.9313, 0.1463, 0.9473, 0.1324, 0.8533, 0.1332, 0.8407, 0.1488, 0.8414, 0.1485, 0.8538, 0.1406, 0.9657, 0.1377, 0.9478, 0.1463, 0.9473, 0.1455, 0.9655, 0.132, 0.8657, 0.1324, 0.8533, 0.1485, 0.8538, 0.1482, 0.8659, 0.1463, 0.7646, 0.1527, 0.7445, 0.1513, 0.7654, 0.1441, 0.986, 0.1406, 0.9657, 0.1455, 0.9655, 0.1321, 0.878, 0.132, 0.8657, 0.1482, 0.8659, 0.1481, 0.8781, 0.1417, 0.7827, 0.1463, 0.7646, 0.1513, 0.7654, 0.1504, 0.7839, 0.1323, 0.8905, 0.1321, 0.878, 0.1481, 0.8781, 0.1478, 0.8904, 0.1384, 0.799, 0.1417, 0.7827, 0.1504, 0.7839, 0.1498, 0.8002, 0.133, 0.9035, 0.1323, 0.8905, 0.1478, 0.8904, 0.1475, 0.9032, 0.1482, 0.8659, 0.1485, 0.8538, 0.1646, 0.8539, 0.1645, 0.8662, 0.1513, 0.7654, 0.1527, 0.7445, 0.1563, 0.7652, 0.1441, 0.986, 0.1455, 0.9655, 0.1504, 0.9663, 0.1481, 0.8781, 0.1482, 0.8659, 0.1645, 0.8662, 0.1641, 0.8786, 0.1504, 0.7839, 0.1513, 0.7654, 0.1563, 0.7652, 0.1591, 0.7835, 0.1478, 0.8904, 0.1481, 0.8781, 0.1641, 0.8786, 0.1633, 0.8911, 0.1498, 0.8002, 0.1504, 0.7839, 0.1591, 0.7835, 0.1612, 0.7997, 0.1475, 0.9032, 0.1478, 0.8904, 0.1633, 0.8911, 0.1621, 0.9041, 0.1494, 0.8149, 0.1498, 0.8002, 0.1612, 0.7997, 0.1627, 0.8145, 0.1472, 0.9167, 0.1475, 0.9032, 0.1621, 0.9041, 0.1605, 0.9178, 0.1491, 0.8286, 0.1494, 0.8149, 0.1627, 0.8145, 0.1637, 0.8283, 0.1469, 0.9313, 0.1472, 0.9167, 0.1605, 0.9178, 0.1581, 0.9324, 0.1488, 0.8414, 0.1491, 0.8286, 0.1637, 0.8283, 0.1643, 0.8413, 0.1463, 0.9473, 0.1469, 0.9313, 0.1581, 0.9324, 0.1549, 0.9485, 0.1485, 0.8538, 0.1488, 0.8414, 0.1643, 0.8413, 0.1646, 0.8539, 0.1455, 0.9655, 0.1463, 0.9473, 0.1549, 0.9485, 0.1504, 0.9663, 0.1605, 0.9178, 0.1621, 0.9041, 0.1771, 0.9063, 0.1739, 0.9204, 0.1637, 0.8283, 0.1627, 0.8145, 0.1763, 0.8126, 0.1787, 0.8267, 0.1581, 0.9324, 0.1605, 0.9178, 0.1739, 0.9204, 0.1695, 0.9354, 0.1643, 0.8413, 0.1637, 0.8283, 0.1787, 0.8267, 0.1803, 0.8403, 0.1549, 0.9485, 0.1581, 0.9324, 0.1695, 0.9354, 0.1634, 0.9513, 0.1646, 0.8539, 0.1643, 0.8413, 0.1803, 0.8403, 0.1812, 0.8534, 0.1504, 0.9663, 0.1549, 0.9485, 0.1634, 0.9513, 0.155, 0.9682, 0.1645, 0.8662, 0.1646, 0.8539, 0.1812, 0.8534, 0.1813, 0.8665, 0.1563, 0.7652, 0.1527, 0.7445, 0.1612, 0.7639, 0.1441, 0.986, 0.1504, 0.9663, 0.155, 0.9682, 0.1641, 0.8786, 0.1645, 0.8662, 0.1813, 0.8665, 0.1807, 0.8795, 0.1591, 0.7835, 0.1563, 0.7652, 0.1612, 0.7639, 0.1678, 0.7815, 0.1633, 0.8911, 0.1641, 0.8786, 0.1807, 0.8795, 0.1793, 0.8927, 0.1612, 0.7997, 0.1591, 0.7835, 0.1678, 0.7815, 0.1727, 0.7976, 0.1621, 0.9041, 0.1633, 0.8911, 0.1793, 0.8927, 0.1771, 0.9063, 0.1627, 0.8145, 0.1612, 0.7997, 0.1727, 0.7976, 0.1763, 0.8126, 0.1441, 0.986, 0.155, 0.9682, 0.1592, 0.9712, 0.1807, 0.8795, 0.1813, 0.8665, 0.1994, 0.8668, 0.1985, 0.881, 0.1678, 0.7815, 0.1612, 0.7639, 0.1657, 0.7614, 0.1762, 0.7778, 0.1793, 0.8927, 0.1807, 0.8795, 0.1985, 0.881, 0.1964, 0.8954, 0.1727, 0.7976, 0.1678, 0.7815, 0.1762, 0.7778, 0.1842, 0.7935, 0.1771, 0.9063, 0.1793, 0.8927, 0.1964, 0.8954, 0.1929, 0.91, 0.1763, 0.8126, 0.1727, 0.7976, 0.1842, 0.7935, 0.1902, 0.8088, 0.1739, 0.9204, 0.1771, 0.9063, 0.1929, 0.91, 0.1879, 0.925, 0.1787, 0.8267, 0.1763, 0.8126, 0.1902, 0.8088, 0.1945, 0.8237, 0.1695, 0.9354, 0.1739, 0.9204, 0.1879, 0.925, 0.1809, 0.9403, 0.1803, 0.8403, 0.1787, 0.8267, 0.1945, 0.8237, 0.1974, 0.8382, 0.1634, 0.9513, 0.1695, 0.9354, 0.1809, 0.9403, 0.1715, 0.9558, 0.1812, 0.8534, 0.1803, 0.8403, 0.1974, 0.8382, 0.1991, 0.8525, 0.155, 0.9682, 0.1634, 0.9513, 0.1715, 0.9558, 0.1592, 0.9712, 0.1813, 0.8665, 0.1812, 0.8534, 0.1991, 0.8525, 0.1994, 0.8668, 0.1612, 0.7639, 0.1527, 0.7445, 0.1657, 0.7614, 0.1809, 0.9403, 0.1879, 0.925, 0.2025, 0.9319, 0.1923, 0.9475, 0.1974, 0.8382, 0.1945, 0.8237, 0.2115, 0.8186, 0.2161, 0.8347, 0.1715, 0.9558, 0.1809, 0.9403, 0.1923, 0.9475, 0.179, 0.9622, 0.1991, 0.8525, 0.1974, 0.8382, 0.2161, 0.8347, 0.2189, 0.8508, 0.1592, 0.9712, 0.1715, 0.9558, 0.179, 0.9622, 0.1628, 0.9752, 0.1994, 0.8668, 0.1991, 0.8525, 0.2189, 0.8508, 0.2196, 0.867, 0.1657, 0.7614, 0.1527, 0.7445, 0.1697, 0.7579, 0.1441, 0.986, 0.1592, 0.9712, 0.1628, 0.9752, 0.1985, 0.881, 0.1994, 0.8668, 0.2196, 0.867, 0.2184, 0.8832, 0.1762, 0.7778, 0.1657, 0.7614, 0.1697, 0.7579, 0.1841, 0.7722, 0.1964, 0.8954, 0.1985, 0.881, 0.2184, 0.8832, 0.2153, 0.8995, 0.1842, 0.7935, 0.1762, 0.7778, 0.1841, 0.7722, 0.1957, 0.7872, 0.1929, 0.91, 0.1964, 0.8954, 0.2153, 0.8995, 0.2101, 0.9158, 0.1902, 0.8088, 0.1842, 0.7935, 0.1957, 0.7872, 0.2048, 0.8028, 0.1879, 0.925, 0.1929, 0.91, 0.2101, 0.9158, 0.2025, 0.9319, 0.1945, 0.8237, 0.1902, 0.8088, 0.2048, 0.8028, 0.2115, 0.8186, 0.1841, 0.7722, 0.1697, 0.7579, 0.1729, 0.7534, 0.1911, 0.7646, 0.2153, 0.8995, 0.2184, 0.8832, 0.2416, 0.8864, 0.237, 0.9056, 0.1957, 0.7872, 0.1841, 0.7722, 0.1911, 0.7646, 0.2071, 0.7781, 0.2101, 0.9158, 0.2153, 0.8995, 0.237, 0.9056, 0.2292, 0.9243, 0.2048, 0.8028, 0.1957, 0.7872, 0.2071, 0.7781, 0.2201, 0.7936, 0.2025, 0.9319, 0.2101, 0.9158, 0.2292, 0.9243, 0.2181, 0.942, 0.2115, 0.8186, 0.2048, 0.8028, 0.2201, 0.7936, 0.2303, 0.8107, 0.1923, 0.9475, 0.2025, 0.9319, 0.2181, 0.942, 0.2034, 0.9578, 0.2161, 0.8347, 0.2115, 0.8186, 0.2303, 0.8107, 0.2375, 0.829, 0.179, 0.9622, 0.1923, 0.9475, 0.2034, 0.9578, 0.1856, 0.9708, 0.2189, 0.8508, 0.2161, 0.8347, 0.2375, 0.829, 0.2419, 0.8479, 0.1628, 0.9752, 0.179, 0.9622, 0.1856, 0.9708, 0.1654, 0.9802, 0.2196, 0.867, 0.2189, 0.8508, 0.2419, 0.8479, 0.2432, 0.8671, 0.1697, 0.7579, 0.1527, 0.7445, 0.1729, 0.7534, 0.1441, 0.986, 0.1628, 0.9752, 0.1654, 0.9802, 0.2184, 0.8832, 0.2196, 0.867, 0.2432, 0.8671, 0.2416, 0.8864, 0.2375, 0.829, 0.2303, 0.8107, 0.2515, 0.7984, 0.2634, 0.8198, 0.1856, 0.9708, 0.2034, 0.9578, 0.2138, 0.9719, 0.1905, 0.9818, 0.2419, 0.8479, 0.2375, 0.829, 0.2634, 0.8198, 0.2695, 0.8434, 0.1654, 0.9802, 0.1856, 0.9708, 0.1905, 0.9818, 0.1667, 0.986, 0.2432, 0.8671, 0.2419, 0.8479, 0.2695, 0.8434, 0.2721, 0.8671, 0.1729, 0.7534, 0.1527, 0.7445, 0.1749, 0.748, 0.1441, 0.986, 0.1654, 0.9802, 0.1667, 0.986, 0.2416, 0.8864, 0.2432, 0.8671, 0.2721, 0.8671, 0.27, 0.8913, 0.1911, 0.7646, 0.1729, 0.7534, 0.1749, 0.748, 0.1968, 0.7546, 0.237, 0.9056, 0.2416, 0.8864, 0.27, 0.8913, 0.2631, 0.915, 0.2071, 0.7781, 0.1911, 0.7646, 0.1968, 0.7546, 0.2173, 0.7657, 0.2292, 0.9243, 0.237, 0.9056, 0.2631, 0.915, 0.2512, 0.9372, 0.2201, 0.7936, 0.2071, 0.7781, 0.2173, 0.7657, 0.2358, 0.7802, 0.2181, 0.942, 0.2292, 0.9243, 0.2512, 0.9372, 0.2345, 0.9567, 0.2303, 0.8107, 0.2201, 0.7936, 0.2358, 0.7802, 0.2515, 0.7984, 0.2034, 0.9578, 0.2181, 0.942, 0.2345, 0.9567, 0.2138, 0.9719])
me_sphere_001.use_remesh_preserve_volume = False
me_sphere_001.use_remesh_preserve_attributes = False
me_sphere_001.use_mirror_vertex_groups = False
me_sphere_001.update()

# ---- objects
ob_sphere = bpy.data.objects.new('Sphere', me_sphere_001)

# ---- transforms, parenting, visibility, modifiers, constraints
ob_sphere.location = (0.0, 0.0, 0.0)
ob_sphere.rotation_euler = (0.0, -0.0, 3.142)
ob_sphere.lineart.crease_threshold = 0.0

# ---- collection membership
col_collection_1.objects.link(ob_sphere)

# ---- scene / render settings (as saved in the file)
scene.frame_start = 1; scene.frame_end = 250; scene.frame_set(1)
scene.render.engine = 'BLENDER_EEVEE_NEXT'
scene.render.resolution_percentage = 50
scene.render.dither_intensity = 0.0
scene.cycles.use_denoising = False
scene.cycles.samples = 128
scene.cycles.sampling_pattern = 'TABULATED_SOBOL'
scene.cycles.use_adaptive_sampling = False
scene.cycles.use_light_tree = False
scene.cycles.blur_glossy = 0.0
scene.cycles.sample_clamp_indirect = 0.0
scene.view_settings.view_transform = 'Standard'
bpy.context.view_layer.update()

# ---- added for rendering (the .blend has no active camera and no usable light): camera, sun
cam_auto = bpy.data.cameras.new('AutoCamera')
cam_auto.lens = 50.0
cam_auto.sensor_width = 36.0
cam_auto.clip_end = 1000.0
ob_auto_camera = bpy.data.objects.new('AutoCamera', cam_auto)
scene.collection.objects.link(ob_auto_camera)
ob_auto_camera.location = (3.20507, -3.84609, 2.56406)
ob_auto_camera.rotation_euler = (1.09748, -7.21219e-08, 0.694738)
scene.camera = ob_auto_camera
light_auto_sun = bpy.data.lights.new('AutoSun', 'SUN')
light_auto_sun.energy = 3.0
light_auto_sun.angle = 0.0523599
ob_auto_sun = bpy.data.objects.new('AutoSun', light_auto_sun)
scene.collection.objects.link(ob_auto_sun)
ob_auto_sun.rotation_euler = (0.872665, 0.174533, 0.523599)
bpy.context.view_layer.update()
